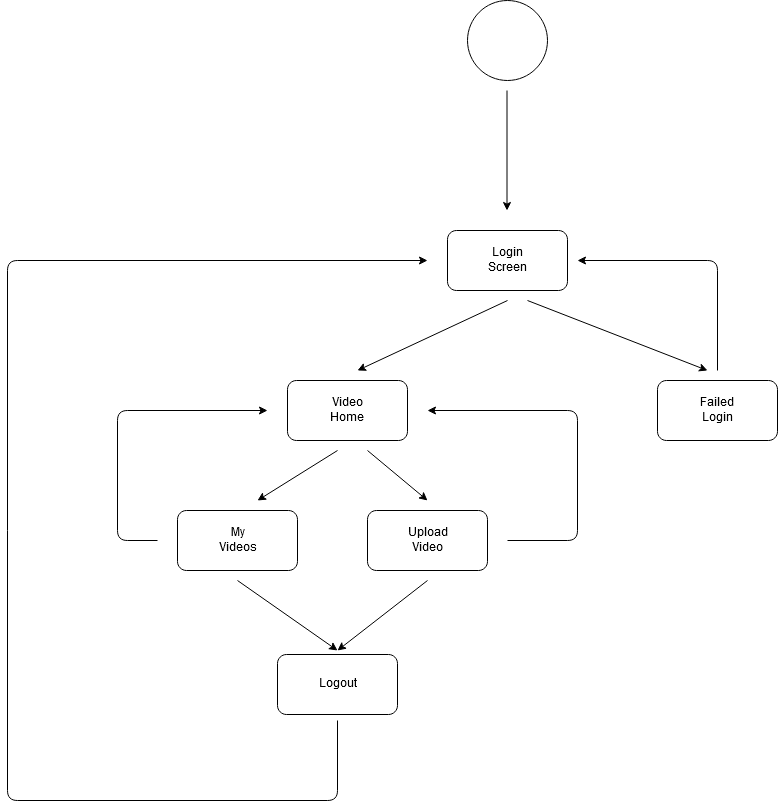

The diagram above was exported from draw.io. Its source (the exported page's mxGraphModel, read from the mxfile embedded in the PNG):
<mxGraphModel dx="1662" dy="769" grid="1" gridSize="10" guides="1" tooltips="1" connect="1" arrows="1" fold="1" page="1" pageScale="1" pageWidth="1100" pageHeight="1100" math="0" shadow="0">
  <root>
    <mxCell id="0" />
    <mxCell id="1" parent="0" />
    <mxCell id="2" value="" style="ellipse;whiteSpace=wrap;html=1;aspect=fixed;" vertex="1" parent="1">
      <mxGeometry x="500" y="20" width="80" height="80" as="geometry" />
    </mxCell>
    <mxCell id="3" value="" style="endArrow=classic;html=1;" edge="1" parent="1">
      <mxGeometry width="50" height="50" relative="1" as="geometry">
        <mxPoint x="539.5" y="110" as="sourcePoint" />
        <mxPoint x="539.5" y="230" as="targetPoint" />
      </mxGeometry>
    </mxCell>
    <mxCell id="4" value="" style="rounded=1;whiteSpace=wrap;html=1;" vertex="1" parent="1">
      <mxGeometry x="480" y="250" width="120" height="60" as="geometry" />
    </mxCell>
    <mxCell id="5" value="Login Screen" style="text;html=1;strokeColor=none;fillColor=none;align=center;verticalAlign=middle;whiteSpace=wrap;rounded=0;" vertex="1" parent="1">
      <mxGeometry x="520" y="270" width="40" height="20" as="geometry" />
    </mxCell>
    <mxCell id="6" value="" style="rounded=1;whiteSpace=wrap;html=1;" vertex="1" parent="1">
      <mxGeometry x="320" y="400" width="120" height="60" as="geometry" />
    </mxCell>
    <mxCell id="7" value="Video Home" style="text;html=1;strokeColor=none;fillColor=none;align=center;verticalAlign=middle;whiteSpace=wrap;rounded=0;" vertex="1" parent="1">
      <mxGeometry x="360" y="420" width="40" height="20" as="geometry" />
    </mxCell>
    <mxCell id="8" value="" style="rounded=1;whiteSpace=wrap;html=1;" vertex="1" parent="1">
      <mxGeometry x="690" y="400" width="120" height="60" as="geometry" />
    </mxCell>
    <mxCell id="9" value="Failed Login" style="text;html=1;strokeColor=none;fillColor=none;align=center;verticalAlign=middle;whiteSpace=wrap;rounded=0;" vertex="1" parent="1">
      <mxGeometry x="730" y="420" width="40" height="20" as="geometry" />
    </mxCell>
    <mxCell id="10" value="" style="endArrow=classic;html=1;" edge="1" parent="1">
      <mxGeometry width="50" height="50" relative="1" as="geometry">
        <mxPoint x="750" y="390" as="sourcePoint" />
        <mxPoint x="610" y="280" as="targetPoint" />
        <Array as="points">
          <mxPoint x="750" y="280" />
        </Array>
      </mxGeometry>
    </mxCell>
    <mxCell id="11" value="" style="endArrow=classic;html=1;" edge="1" parent="1">
      <mxGeometry width="50" height="50" relative="1" as="geometry">
        <mxPoint x="560" y="320" as="sourcePoint" />
        <mxPoint x="740" y="390" as="targetPoint" />
      </mxGeometry>
    </mxCell>
    <mxCell id="12" value="" style="endArrow=classic;html=1;" edge="1" parent="1">
      <mxGeometry width="50" height="50" relative="1" as="geometry">
        <mxPoint x="540" y="320" as="sourcePoint" />
        <mxPoint x="390" y="390" as="targetPoint" />
      </mxGeometry>
    </mxCell>
    <mxCell id="13" value="" style="rounded=1;whiteSpace=wrap;html=1;" vertex="1" parent="1">
      <mxGeometry x="400" y="530" width="120" height="60" as="geometry" />
    </mxCell>
    <mxCell id="14" value="Upload Video" style="text;html=1;strokeColor=none;fillColor=none;align=center;verticalAlign=middle;whiteSpace=wrap;rounded=0;" vertex="1" parent="1">
      <mxGeometry x="440" y="550" width="40" height="20" as="geometry" />
    </mxCell>
    <mxCell id="15" value="" style="rounded=1;whiteSpace=wrap;html=1;" vertex="1" parent="1">
      <mxGeometry x="210" y="530" width="120" height="60" as="geometry" />
    </mxCell>
    <mxCell id="16" value="My Videos" style="text;html=1;strokeColor=none;fillColor=none;align=center;verticalAlign=middle;whiteSpace=wrap;rounded=0;" vertex="1" parent="1">
      <mxGeometry x="250" y="550" width="40" height="20" as="geometry" />
    </mxCell>
    <mxCell id="17" value="" style="rounded=1;whiteSpace=wrap;html=1;" vertex="1" parent="1">
      <mxGeometry x="310" y="674" width="120" height="60" as="geometry" />
    </mxCell>
    <mxCell id="18" value="Logout" style="text;html=1;strokeColor=none;fillColor=none;align=center;verticalAlign=middle;whiteSpace=wrap;rounded=0;" vertex="1" parent="1">
      <mxGeometry x="350" y="694" width="40" height="20" as="geometry" />
    </mxCell>
    <mxCell id="19" value="" style="endArrow=classic;html=1;" edge="1" parent="1">
      <mxGeometry width="50" height="50" relative="1" as="geometry">
        <mxPoint x="190" y="560" as="sourcePoint" />
        <mxPoint x="300" y="430" as="targetPoint" />
        <Array as="points">
          <mxPoint x="150" y="560" />
          <mxPoint x="150" y="430" />
        </Array>
      </mxGeometry>
    </mxCell>
    <mxCell id="20" value="" style="endArrow=classic;html=1;" edge="1" parent="1">
      <mxGeometry width="50" height="50" relative="1" as="geometry">
        <mxPoint x="400" y="470" as="sourcePoint" />
        <mxPoint x="460" y="520" as="targetPoint" />
      </mxGeometry>
    </mxCell>
    <mxCell id="21" value="" style="endArrow=classic;html=1;" edge="1" parent="1">
      <mxGeometry width="50" height="50" relative="1" as="geometry">
        <mxPoint x="370" y="470" as="sourcePoint" />
        <mxPoint x="290" y="520" as="targetPoint" />
      </mxGeometry>
    </mxCell>
    <mxCell id="22" value="" style="endArrow=classic;html=1;" edge="1" parent="1">
      <mxGeometry width="50" height="50" relative="1" as="geometry">
        <mxPoint x="540" y="560" as="sourcePoint" />
        <mxPoint x="460" y="430" as="targetPoint" />
        <Array as="points">
          <mxPoint x="610" y="560" />
          <mxPoint x="610" y="430" />
        </Array>
      </mxGeometry>
    </mxCell>
    <mxCell id="23" value="" style="endArrow=classic;html=1;" edge="1" parent="1">
      <mxGeometry width="50" height="50" relative="1" as="geometry">
        <mxPoint x="270" y="600" as="sourcePoint" />
        <mxPoint x="370" y="670" as="targetPoint" />
      </mxGeometry>
    </mxCell>
    <mxCell id="24" value="" style="endArrow=classic;html=1;" edge="1" parent="1">
      <mxGeometry width="50" height="50" relative="1" as="geometry">
        <mxPoint x="460" y="600" as="sourcePoint" />
        <mxPoint x="370" y="670" as="targetPoint" />
      </mxGeometry>
    </mxCell>
    <mxCell id="25" value="" style="endArrow=classic;html=1;" edge="1" parent="1">
      <mxGeometry width="50" height="50" relative="1" as="geometry">
        <mxPoint x="370" y="740" as="sourcePoint" />
        <mxPoint x="460" y="280" as="targetPoint" />
        <Array as="points">
          <mxPoint x="370" y="820" />
          <mxPoint x="40" y="820" />
          <mxPoint x="40" y="280" />
        </Array>
      </mxGeometry>
    </mxCell>
  </root>
</mxGraphModel>